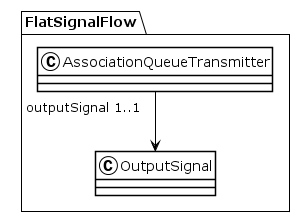

The diagram above was rendered by PlantUML. Its source (embedded in the PNG):
@startuml
!theme plain
package FlatSignalFlow {
class AssociationQueueTransmitter {
}
AssociationQueueTransmitter "outputSignal 1..1" --> OutputSignal
class OutputSignal {
}
}
@enduml